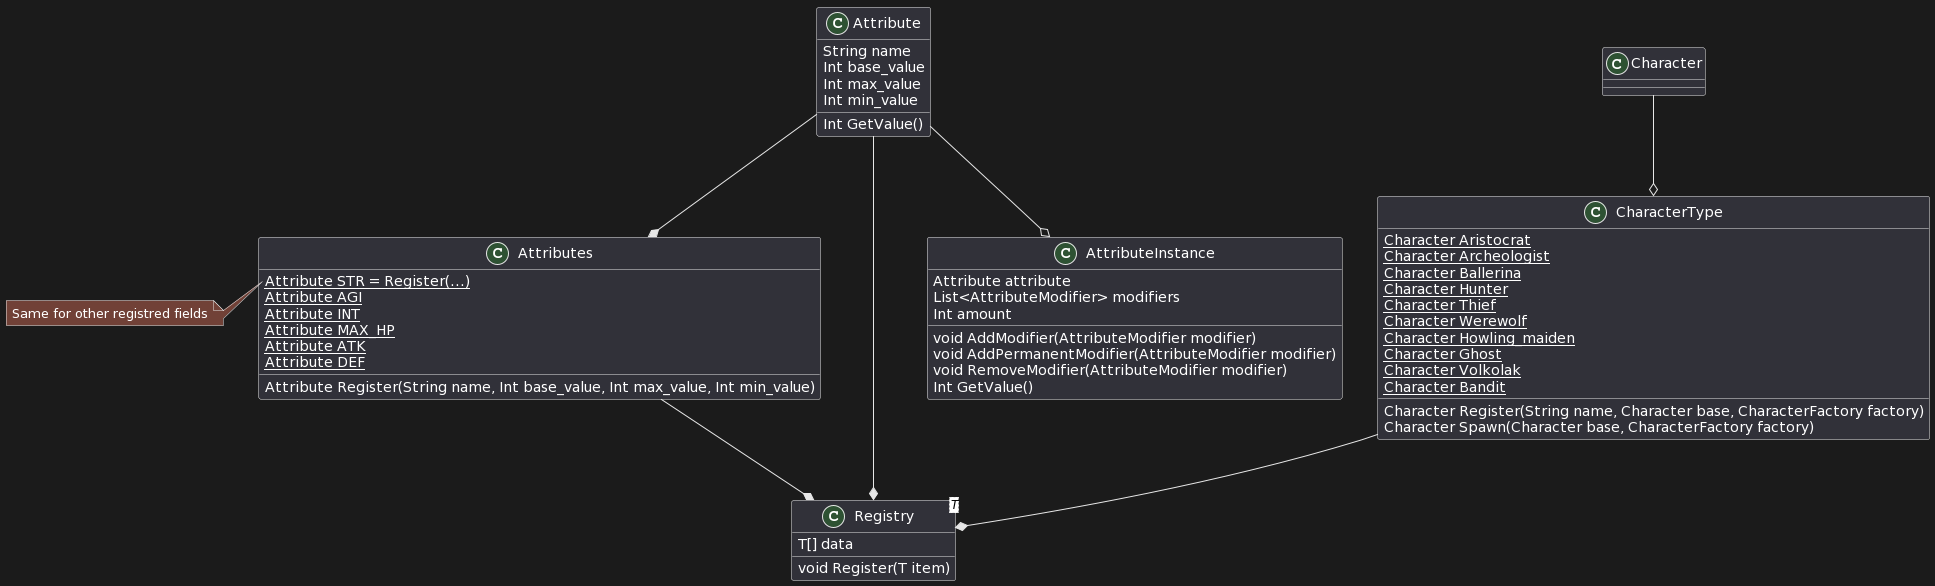

The diagram above was rendered by PlantUML. Its source (embedded in the PNG):
@startuml
class Registry<T> {
T[] data
void Register(T item)
}
class Attribute {
String name
Int base_value
Int max_value
Int min_value
Int GetValue()
}
class AttributeInstance {
Attribute attribute
List<AttributeModifier> modifiers
Int amount
void AddModifier(AttributeModifier modifier)
void AddPermanentModifier(AttributeModifier modifier)
void RemoveModifier(AttributeModifier modifier)
Int GetValue()
}
Attribute --o AttributeInstance

class Attributes {
{static}{field} Attribute STR = Register(...) 
{static}{field} Attribute AGI
{static}{field} Attribute INT
{static}{field} Attribute MAX_HP
{static}{field} Attribute ATK
{static}{field} Attribute DEF 
Attribute Register(String name, Int base_value, Int max_value, Int min_value)
}
note left of Attributes::STR
  Same for other registred fields
end note
Attributes --* Registry
Attribute --* Attributes
Attribute --* Registry

class Character {
}
class CharacterType {
{static}{field} Character Aristocrat
{static}{field} Character Archeologist
{static}{field} Character Ballerina
{static}{field} Character Hunter
{static}{field} Character Thief
{static}{field} Character Werewolf
{static}{field} Character Howling_maiden
{static}{field} Character Ghost
{static}{field} Character Volkolak
{static}{field} Character Bandit
Character Register(String name, Character base, CharacterFactory factory)
Character Spawn(Character base, CharacterFactory factory)
}
Character --o CharacterType
CharacterType --* Registry
@enduml